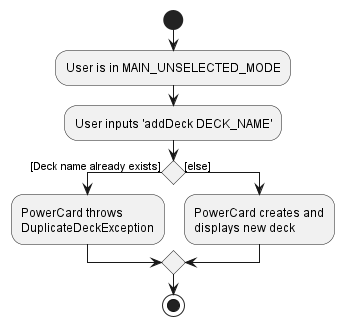

The diagram above was rendered by PlantUML. Its source (embedded in the PNG):
@startuml

start
:User is in MAIN_UNSELECTED_MODE;
:User inputs 'addDeck DECK_NAME';

if () then ([Deck name already exists])
    :PowerCard throws
    DuplicateDeckException;
else ([else])
    :PowerCard creates and
    displays new deck;

endif

stop
@enduml